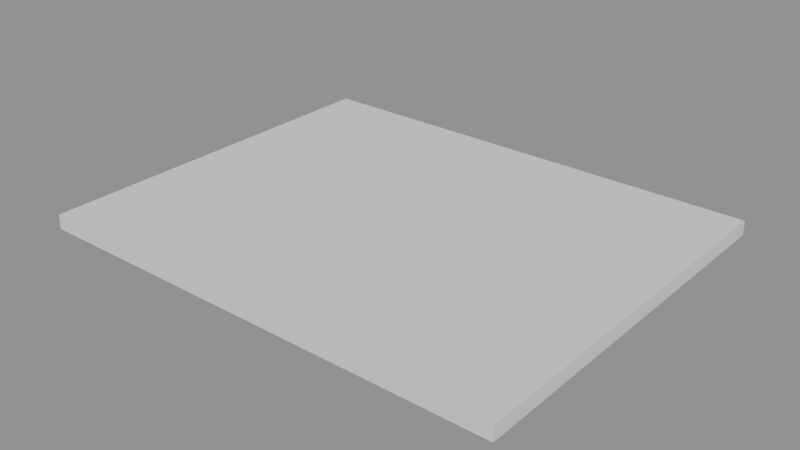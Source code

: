 # Source: p0021.blend  (saved by Blender 4.5.90; exported with 4.5.12 LTS)
import bpy
from mathutils import Matrix  # noqa: F401  (used for matrix-valued properties, if any)

bpy.ops.wm.read_factory_settings(use_empty=True)
scene = bpy.context.scene
scene.name = 'Scene'

# ---- collections
col_asset_p0021 = bpy.data.collections.new('Asset_p0021'); scene.collection.children.link(col_asset_p0021)

# ---- meshes
me_cube = bpy.data.meshes.new('Cube')
me_cube.from_pydata([(-5.0, -4.0, -0.15), (-5.0, -4.0, 0.15), (-5.0, 4.0, -0.15), (-5.0, 4.0, 0.15), (5.0, -4.0, -0.15), (5.0, -4.0, 0.15), (5.0, 4.0, -0.15), (5.0, 4.0, 0.15)], [], [(0, 1, 3, 2), (2, 3, 7, 6), (6, 7, 5, 4), (4, 5, 1, 0), (2, 6, 4, 0), (7, 3, 1, 5)])
_uv = me_cube.uv_layers.new(name='UVMap')
_uv.uv.foreach_set('vector', [0.375, 0.0, 0.625, 0.0, 0.625, 0.25, 0.375, 0.25, 0.375, 0.25, 0.625, 0.25, 0.625, 0.5, 0.375, 0.5, 0.375, 0.5, 0.625, 0.5, 0.625, 0.75, 0.375, 0.75, 0.375, 0.75, 0.625, 0.75, 0.625, 1.0, 0.375, 1.0, 0.125, 0.5, 0.375, 0.5, 0.375, 0.75, 0.125, 0.75, 0.625, 0.5, 0.875, 0.5, 0.875, 0.75, 0.625, 0.75])
me_cube.update()

# ---- objects
ob_losacimentacion = bpy.data.objects.new('LosaCimentacion', me_cube)

# ---- transforms, parenting, visibility, modifiers, constraints
ob_losacimentacion.location = (5.0, 4.0, -0.15)

# ---- collection membership
col_asset_p0021.objects.link(ob_losacimentacion)

# ---- scene / render settings (as saved in the file)
scene.frame_start = 1; scene.frame_end = 250; scene.frame_set(1)
scene.render.engine = 'BLENDER_EEVEE_NEXT'
bpy.context.view_layer.update()

# ---- added for rendering (the .blend has no active camera and no usable light): camera, sun + grey world if the file has none
cam_auto = bpy.data.cameras.new('AutoCamera')
cam_auto.lens = 50.0
cam_auto.sensor_width = 36.0
cam_auto.clip_end = 1000.0
ob_auto_camera = bpy.data.objects.new('AutoCamera', cam_auto)
scene.collection.objects.link(ob_auto_camera)
ob_auto_camera.location = (16.8519, -10.2223, 9.33153)
ob_auto_camera.rotation_euler = (1.09748, -7.21219e-08, 0.694738)
scene.camera = ob_auto_camera
light_auto_sun = bpy.data.lights.new('AutoSun', 'SUN')
light_auto_sun.energy = 3.0
light_auto_sun.angle = 0.0523599
ob_auto_sun = bpy.data.objects.new('AutoSun', light_auto_sun)
scene.collection.objects.link(ob_auto_sun)
ob_auto_sun.rotation_euler = (0.872665, 0.174533, 0.523599)
if scene.world is None:
    world_auto = bpy.data.worlds.new('AutoWorld')
    world_auto.color = (0.3, 0.3, 0.3)
    scene.world = world_auto
bpy.context.view_layer.update()
